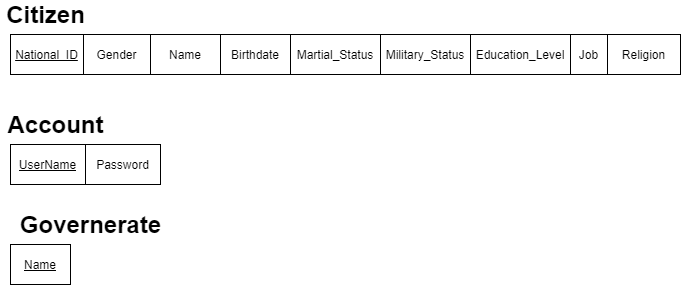

The diagram above was exported from draw.io. Its source (the exported page's mxGraphModel, read from the mxfile embedded in the PNG):
<mxGraphModel dx="868" dy="460" grid="1" gridSize="10" guides="1" tooltips="1" connect="1" arrows="1" fold="1" page="1" pageScale="1" pageWidth="827" pageHeight="1169" math="0" shadow="0">
  <root>
    <mxCell id="0" />
    <mxCell id="1" parent="0" />
    <mxCell id="WgFtfouvSXrO4FryT3M--1" value="" style="shape=table;html=1;whiteSpace=wrap;startSize=0;container=1;collapsible=0;childLayout=tableLayout;" vertex="1" parent="1">
      <mxGeometry x="70" y="40" width="670" height="40" as="geometry" />
    </mxCell>
    <mxCell id="WgFtfouvSXrO4FryT3M--2" value="" style="shape=partialRectangle;html=1;whiteSpace=wrap;collapsible=0;dropTarget=0;pointerEvents=0;fillColor=none;top=0;left=0;bottom=0;right=0;points=[[0,0.5],[1,0.5]];portConstraint=eastwest;" vertex="1" parent="WgFtfouvSXrO4FryT3M--1">
      <mxGeometry width="670" height="40" as="geometry" />
    </mxCell>
    <mxCell id="WgFtfouvSXrO4FryT3M--3" value="&lt;u&gt;National_ID&lt;/u&gt;" style="shape=partialRectangle;html=1;whiteSpace=wrap;connectable=0;overflow=hidden;fillColor=none;top=0;left=0;bottom=0;right=0;" vertex="1" parent="WgFtfouvSXrO4FryT3M--2">
      <mxGeometry width="73" height="40" as="geometry" />
    </mxCell>
    <mxCell id="WgFtfouvSXrO4FryT3M--4" value="Gender" style="shape=partialRectangle;html=1;whiteSpace=wrap;connectable=0;overflow=hidden;fillColor=none;top=0;left=0;bottom=0;right=0;" vertex="1" parent="WgFtfouvSXrO4FryT3M--2">
      <mxGeometry x="73" width="67" height="40" as="geometry" />
    </mxCell>
    <mxCell id="WgFtfouvSXrO4FryT3M--5" value="Name" style="shape=partialRectangle;html=1;whiteSpace=wrap;connectable=0;overflow=hidden;fillColor=none;top=0;left=0;bottom=0;right=0;" vertex="1" parent="WgFtfouvSXrO4FryT3M--2">
      <mxGeometry x="140" width="70" height="40" as="geometry" />
    </mxCell>
    <mxCell id="WgFtfouvSXrO4FryT3M--6" value="Birthdate" style="shape=partialRectangle;html=1;whiteSpace=wrap;connectable=0;overflow=hidden;fillColor=none;top=0;left=0;bottom=0;right=0;" vertex="1" parent="WgFtfouvSXrO4FryT3M--2">
      <mxGeometry x="210" width="70" height="40" as="geometry" />
    </mxCell>
    <mxCell id="WgFtfouvSXrO4FryT3M--7" value="&lt;font style=&quot;font-size: 12px&quot;&gt;Martial_Status&lt;/font&gt;" style="shape=partialRectangle;html=1;whiteSpace=wrap;connectable=0;overflow=hidden;fillColor=none;top=0;left=0;bottom=0;right=0;" vertex="1" parent="WgFtfouvSXrO4FryT3M--2">
      <mxGeometry x="280" width="90" height="40" as="geometry" />
    </mxCell>
    <mxCell id="WgFtfouvSXrO4FryT3M--8" value="Military_Status" style="shape=partialRectangle;html=1;whiteSpace=wrap;connectable=0;overflow=hidden;fillColor=none;top=0;left=0;bottom=0;right=0;" vertex="1" parent="WgFtfouvSXrO4FryT3M--2">
      <mxGeometry x="370" width="90" height="40" as="geometry" />
    </mxCell>
    <mxCell id="WgFtfouvSXrO4FryT3M--9" value="Education_Level" style="shape=partialRectangle;html=1;whiteSpace=wrap;connectable=0;overflow=hidden;fillColor=none;top=0;left=0;bottom=0;right=0;" vertex="1" parent="WgFtfouvSXrO4FryT3M--2">
      <mxGeometry x="460" width="100" height="40" as="geometry" />
    </mxCell>
    <mxCell id="WgFtfouvSXrO4FryT3M--10" value="Job" style="shape=partialRectangle;html=1;whiteSpace=wrap;connectable=0;overflow=hidden;fillColor=none;top=0;left=0;bottom=0;right=0;" vertex="1" parent="WgFtfouvSXrO4FryT3M--2">
      <mxGeometry x="560" width="37" height="40" as="geometry" />
    </mxCell>
    <mxCell id="WgFtfouvSXrO4FryT3M--11" value="Religion" style="shape=partialRectangle;html=1;whiteSpace=wrap;connectable=0;overflow=hidden;fillColor=none;top=0;left=0;bottom=0;right=0;" vertex="1" parent="WgFtfouvSXrO4FryT3M--2">
      <mxGeometry x="597" width="73" height="40" as="geometry" />
    </mxCell>
    <mxCell id="WgFtfouvSXrO4FryT3M--12" value="&lt;font style=&quot;font-size: 24px&quot;&gt;&lt;b&gt;Citizen&lt;/b&gt;&lt;/font&gt;" style="text;html=1;align=center;verticalAlign=middle;resizable=0;points=[];autosize=1;" vertex="1" parent="1">
      <mxGeometry x="60" y="10" width="90" height="20" as="geometry" />
    </mxCell>
    <mxCell id="WgFtfouvSXrO4FryT3M--13" value="" style="shape=table;html=1;whiteSpace=wrap;startSize=0;container=1;collapsible=0;childLayout=tableLayout;" vertex="1" parent="1">
      <mxGeometry x="70" y="150" width="150" height="40" as="geometry" />
    </mxCell>
    <mxCell id="WgFtfouvSXrO4FryT3M--14" value="" style="shape=partialRectangle;html=1;whiteSpace=wrap;collapsible=0;dropTarget=0;pointerEvents=0;fillColor=none;top=0;left=0;bottom=0;right=0;points=[[0,0.5],[1,0.5]];portConstraint=eastwest;" vertex="1" parent="WgFtfouvSXrO4FryT3M--13">
      <mxGeometry width="150" height="40" as="geometry" />
    </mxCell>
    <mxCell id="WgFtfouvSXrO4FryT3M--15" value="&lt;u&gt;UserName&lt;/u&gt;" style="shape=partialRectangle;html=1;whiteSpace=wrap;connectable=0;overflow=hidden;fillColor=none;top=0;left=0;bottom=0;right=0;" vertex="1" parent="WgFtfouvSXrO4FryT3M--14">
      <mxGeometry width="75" height="40" as="geometry" />
    </mxCell>
    <mxCell id="WgFtfouvSXrO4FryT3M--16" value="Password" style="shape=partialRectangle;html=1;whiteSpace=wrap;connectable=0;overflow=hidden;fillColor=none;top=0;left=0;bottom=0;right=0;" vertex="1" parent="WgFtfouvSXrO4FryT3M--14">
      <mxGeometry x="75" width="75" height="40" as="geometry" />
    </mxCell>
    <mxCell id="WgFtfouvSXrO4FryT3M--17" value="&lt;font size=&quot;1&quot;&gt;&lt;b style=&quot;font-size: 24px&quot;&gt;Account&lt;/b&gt;&lt;/font&gt;" style="text;html=1;align=center;verticalAlign=middle;resizable=0;points=[];autosize=1;" vertex="1" parent="1">
      <mxGeometry x="60" y="120" width="110" height="20" as="geometry" />
    </mxCell>
    <mxCell id="WgFtfouvSXrO4FryT3M--18" value="" style="shape=table;html=1;whiteSpace=wrap;startSize=0;container=1;collapsible=0;childLayout=tableLayout;" vertex="1" parent="1">
      <mxGeometry x="70" y="250" width="60" height="40" as="geometry" />
    </mxCell>
    <mxCell id="WgFtfouvSXrO4FryT3M--19" value="" style="shape=partialRectangle;html=1;whiteSpace=wrap;collapsible=0;dropTarget=0;pointerEvents=0;fillColor=none;top=0;left=0;bottom=0;right=0;points=[[0,0.5],[1,0.5]];portConstraint=eastwest;" vertex="1" parent="WgFtfouvSXrO4FryT3M--18">
      <mxGeometry width="60" height="40" as="geometry" />
    </mxCell>
    <mxCell id="WgFtfouvSXrO4FryT3M--20" value="&lt;u&gt;Name&lt;/u&gt;" style="shape=partialRectangle;html=1;whiteSpace=wrap;connectable=0;overflow=hidden;fillColor=none;top=0;left=0;bottom=0;right=0;" vertex="1" parent="WgFtfouvSXrO4FryT3M--19">
      <mxGeometry width="60" height="40" as="geometry" />
    </mxCell>
    <mxCell id="WgFtfouvSXrO4FryT3M--21" value="&lt;font style=&quot;font-size: 24px&quot;&gt;&lt;b&gt;Governerate&lt;/b&gt;&lt;/font&gt;" style="text;html=1;align=center;verticalAlign=middle;resizable=0;points=[];autosize=1;" vertex="1" parent="1">
      <mxGeometry x="70" y="220" width="160" height="20" as="geometry" />
    </mxCell>
  </root>
</mxGraphModel>